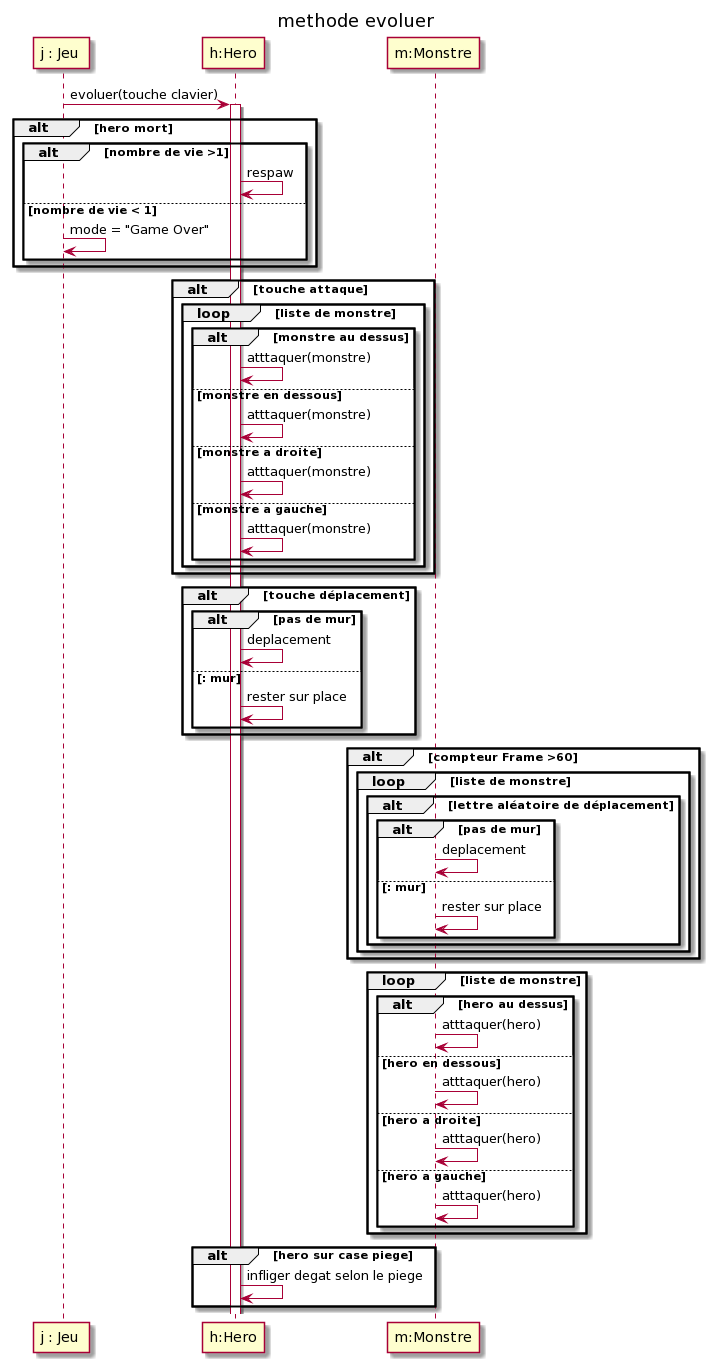

The diagram above was rendered by PlantUML. Its source (embedded in the PNG):
@startuml
title methode evoluer 

participant "j : Jeu " as j 
participant "h:Hero" as h
participant "m:Monstre" as m

j -> h : evoluer(touche clavier)
activate h
alt hero mort
   alt nombre de vie >1  
      h->h : respaw 
    else nombre de vie < 1 
      j-> j : mode = "Game Over"
    end
end
alt touche attaque
   loop liste de monstre 
     alt monstre au dessus 
        h-> h : atttaquer(monstre)
     else monstre en dessous
        h-> h : atttaquer(monstre)
     else monstre a droite 
        h-> h : atttaquer(monstre)
     else monstre a gauche 
        h-> h : atttaquer(monstre)
     end 
   end 
end

alt touche déplacement 
   alt pas de mur
      h->h : deplacement 
   else : mur
      h-> h :rester sur place
   end 
end 

alt compteur Frame >60 
   loop liste de monstre 
      alt lettre aléatoire de déplacement 
         alt pas de mur
            m->m : deplacement 
         else : mur
            m-> m :rester sur place
         end 
      end 
   end 
end


loop liste de monstre 
  alt hero au dessus 
     m-> m : atttaquer(hero)
  else hero en dessous
     m-> m : atttaquer(hero)
  else hero a droite 
     m-> m : atttaquer(hero)
  else hero a gauche 
     m-> m : atttaquer(hero)
  end 
end 

alt hero sur case piege 
   h->h : infliger degat selon le piege
end
@enduml